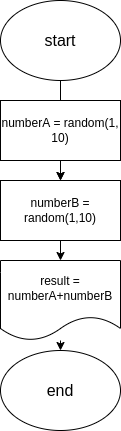

The diagram above was exported from draw.io. Its source (the exported page's mxGraphModel, read from the mxfile embedded in the PNG):
<mxGraphModel dx="1383" dy="762" grid="1" gridSize="10" guides="1" tooltips="1" connect="1" arrows="1" fold="1" page="1" pageScale="1" pageWidth="827" pageHeight="1169" math="0" shadow="0">
  <root>
    <mxCell id="0" />
    <mxCell id="1" parent="0" />
    <mxCell id="8" value="" style="edgeStyle=none;html=1;" parent="1" source="9" edge="1">
      <mxGeometry relative="1" as="geometry">
        <mxPoint x="120" y="90" as="targetPoint" />
      </mxGeometry>
    </mxCell>
    <mxCell id="32" value="" style="edgeStyle=none;html=1;" parent="1" source="9" target="30" edge="1">
      <mxGeometry relative="1" as="geometry" />
    </mxCell>
    <mxCell id="9" value="&lt;font style=&quot;font-size: 16px;&quot;&gt;start&lt;/font&gt;" style="ellipse;whiteSpace=wrap;html=1;" parent="1" vertex="1">
      <mxGeometry x="60" y="10" width="120" height="80" as="geometry" />
    </mxCell>
    <mxCell id="15" value="end" style="ellipse;whiteSpace=wrap;html=1;fontSize=16;" parent="1" vertex="1">
      <mxGeometry x="60" y="360" width="120" height="80" as="geometry" />
    </mxCell>
    <mxCell id="33" value="" style="edgeStyle=none;html=1;" parent="1" source="29" target="30" edge="1">
      <mxGeometry relative="1" as="geometry" />
    </mxCell>
    <mxCell id="29" value="numberA = random(1, 10)" style="rounded=0;whiteSpace=wrap;html=1;" parent="1" vertex="1">
      <mxGeometry x="60" y="110" width="120" height="60" as="geometry" />
    </mxCell>
    <mxCell id="34" value="" style="edgeStyle=none;html=1;" parent="1" source="30" target="36" edge="1">
      <mxGeometry relative="1" as="geometry">
        <mxPoint x="120" y="270" as="targetPoint" />
      </mxGeometry>
    </mxCell>
    <mxCell id="30" value="numberB = random(1,10)" style="rounded=0;whiteSpace=wrap;html=1;" parent="1" vertex="1">
      <mxGeometry x="60" y="190" width="120" height="60" as="geometry" />
    </mxCell>
    <mxCell id="35" value="" style="edgeStyle=none;html=1;" parent="1" source="36" target="15" edge="1">
      <mxGeometry relative="1" as="geometry">
        <mxPoint x="120" y="330" as="sourcePoint" />
      </mxGeometry>
    </mxCell>
    <mxCell id="36" value="result = numberA+numberB" style="shape=document;whiteSpace=wrap;html=1;boundedLbl=1;" vertex="1" parent="1">
      <mxGeometry x="60" y="270" width="120" height="80" as="geometry" />
    </mxCell>
  </root>
</mxGraphModel>